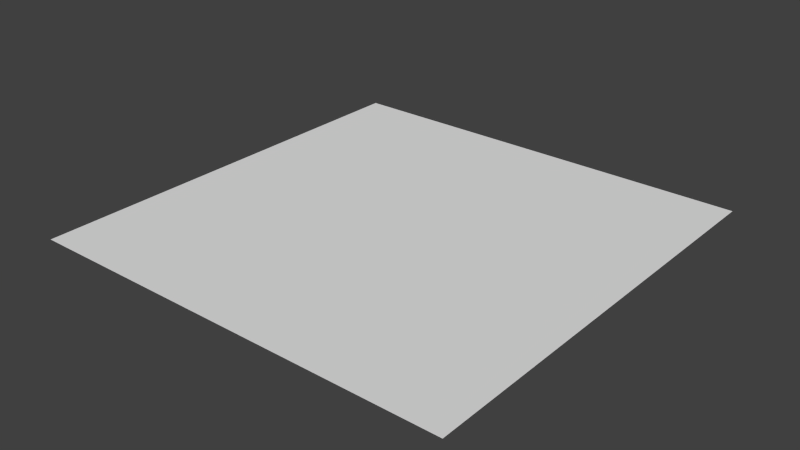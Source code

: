 # Source: Board_88x88.blend  (saved by Blender 2.76.0; exported with 4.5.12 LTS)
import bpy
from mathutils import Matrix  # noqa: F401  (used for matrix-valued properties, if any)

bpy.ops.wm.read_factory_settings(use_empty=True)
scene = bpy.context.scene
scene.name = 'Scene'

# ---- collections
col_collection_1 = bpy.data.collections.new('Collection 1'); scene.collection.children.link(col_collection_1)

# ---- world
world_world = bpy.data.worlds.new('World'); scene.world = world_world
world_world.color = (0.05088, 0.05088, 0.05088)
world_world.use_sun_shadow = False
world_world.sun_shadow_jitter_overblur = 0.0
world_world.cycles.sampling_method = 'MANUAL'
world_world.cycles.sample_map_resolution = 256

# ---- meshes
me_plane = bpy.data.meshes.new('Plane')
me_plane.from_pydata([(-1.0, -1.0, 0.0), (1.0, -1.0, 0.0), (-1.0, 1.0, 0.0), (1.0, 1.0, 0.0)], [], [(0, 1, 3, 2)])
me_plane.use_remesh_preserve_volume = False
me_plane.use_remesh_preserve_attributes = False
me_plane.use_mirror_vertex_groups = False
me_plane.update()

# ---- objects
ob_plane = bpy.data.objects.new('Plane', me_plane)

# ---- transforms, parenting, visibility, modifiers, constraints
ob_plane.location = (0.0, 0.0, 0.0)
ob_plane.scale = (8.8, 8.8, 1.0)
ob_plane.lineart.crease_threshold = 0.0

# ---- collection membership
col_collection_1.objects.link(ob_plane)

# ---- scene / render settings (as saved in the file)
scene.frame_start = 1; scene.frame_end = 250; scene.frame_set(1)
scene.render.engine = 'BLENDER_EEVEE_NEXT'
scene.render.resolution_percentage = 50
scene.render.dither_intensity = 0.0
scene.cycles.use_denoising = False
scene.cycles.samples = 10
scene.cycles.sampling_pattern = 'TABULATED_SOBOL'
scene.cycles.light_sampling_threshold = 0.0
scene.cycles.use_adaptive_sampling = False
scene.cycles.use_light_tree = False
scene.cycles.blur_glossy = 0.0
scene.cycles.pixel_filter_type = 'GAUSSIAN'
scene.cycles.sample_clamp_indirect = 0.0
scene.view_settings.view_transform = 'Standard'
bpy.context.view_layer.update()

# ---- added for rendering (the .blend has no active camera and no usable light): camera, sun
cam_auto = bpy.data.cameras.new('AutoCamera')
cam_auto.lens = 50.0
cam_auto.sensor_width = 36.0
cam_auto.clip_end = 1000.0
ob_auto_camera = bpy.data.objects.new('AutoCamera', cam_auto)
scene.collection.objects.link(ob_auto_camera)
ob_auto_camera.location = (23.029, -27.6348, 18.4232)
ob_auto_camera.rotation_euler = (1.09748, -7.21219e-08, 0.694738)
scene.camera = ob_auto_camera
light_auto_sun = bpy.data.lights.new('AutoSun', 'SUN')
light_auto_sun.energy = 3.0
light_auto_sun.angle = 0.0523599
ob_auto_sun = bpy.data.objects.new('AutoSun', light_auto_sun)
scene.collection.objects.link(ob_auto_sun)
ob_auto_sun.rotation_euler = (0.872665, 0.174533, 0.523599)
bpy.context.view_layer.update()

